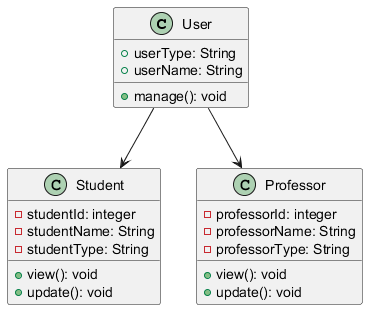

The diagram above was rendered by PlantUML. Its source (embedded in the PNG):
@startuml
class User {
    + userType: String
    + userName: String
    + manage(): void
}

class Student {
    - studentId: integer
    - studentName: String
    - studentType: String
    + view(): void
    + update(): void
}

class Professor {
    - professorId: integer
    - professorName: String
    - professorType: String
    + view(): void
    + update(): void
}

User --> Student
User --> Professor
@enduml